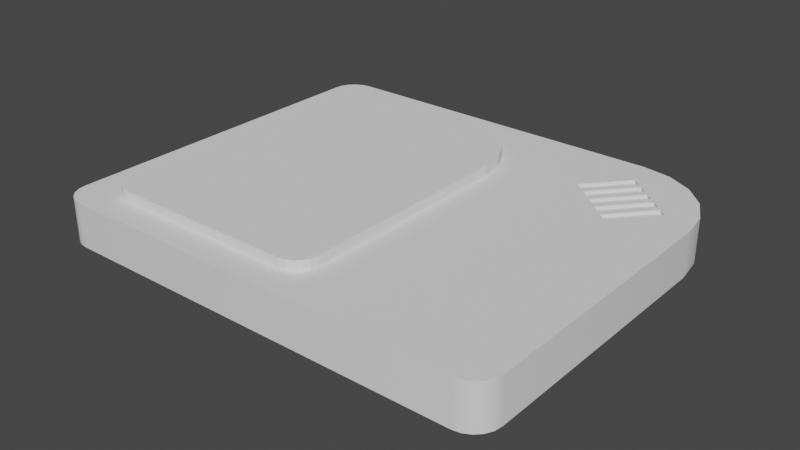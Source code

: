 # Source: tetris.blend  (saved by Blender 3.3.6; exported with 4.5.12 LTS)
import bpy
from mathutils import Matrix  # noqa: F401  (used for matrix-valued properties, if any)

bpy.ops.wm.read_factory_settings(use_empty=True)
scene = bpy.context.scene
scene.name = 'Scene'

# ---- collections
col_collection = bpy.data.collections.new('Collection'); scene.collection.children.link(col_collection)
col_collection_2 = bpy.data.collections.new('Collection 2'); scene.collection.children.link(col_collection_2)
col_cutters = bpy.data.collections.new('Cutters'); scene.collection.children.link(col_cutters)
col_cutters.hide_render = True

# ---- node groups
ng_auto_smooth = bpy.data.node_groups.new('Auto Smooth', 'GeometryNodeTree')
_s = ng_auto_smooth.interface.new_socket(name='Geometry', in_out='OUTPUT', socket_type='NodeSocketGeometry')
_s = ng_auto_smooth.interface.new_socket(name='Geometry', in_out='INPUT', socket_type='NodeSocketGeometry')
_s = ng_auto_smooth.interface.new_socket(name='Angle', in_out='INPUT', socket_type='NodeSocketFloat')
_s.subtype = 'ANGLE'
_s.min_value = 0.0
_s.max_value = 3.142
ng_auto_smooth.is_modifier = True
_N = ng_auto_smooth.nodes; _L = ng_auto_smooth.links
n0 = _N.new('NodeGroupOutput'); n0.name = 'Group Output'; n0.location = (480, -100)
n1 = _N.new('NodeGroupInput'); n1.name = 'Group Input'; n1.location = (-420, -300)
n2 = _N.new('NodeGroupInput'); n2.name = 'Group Input.001'; n2.location = (-60, -100)
n3 = _N.new('GeometryNodeSetShadeSmooth'); n3.name = 'Set Shade Smooth'; n3.location = (120, -100)
n3.domain = 'EDGE'
n4 = _N.new('GeometryNodeSetShadeSmooth'); n4.name = 'Set Shade Smooth.001'; n4.location = (300, -100)
n5 = _N.new('GeometryNodeInputMeshEdgeAngle'); n5.name = 'Edge Angle'; n5.location = (-420, -220)
n6 = _N.new('GeometryNodeInputEdgeSmooth'); n6.name = 'Is Edge Smooth'; n6.location = (-60, -160)
n7 = _N.new('GeometryNodeInputShadeSmooth'); n7.name = 'Is Face Smooth'; n7.location = (-240, -340)
n8 = _N.new('FunctionNodeBooleanMath'); n8.name = 'Boolean Math'; n8.location = (-60, -220)
n9 = _N.new('FunctionNodeCompare'); n9.name = 'Compare'; n9.location = (-240, -180)
n9.operation = 'LESS_EQUAL'
_L.new(n5.outputs[0], n9.inputs[0])
_L.new(n4.outputs[0], n0.inputs[0])
_L.new(n1.outputs[1], n9.inputs[1])
_L.new(n9.outputs[0], n8.inputs[0])
_L.new(n7.outputs[0], n8.inputs[1])
_L.new(n2.outputs[0], n3.inputs[0])
_L.new(n6.outputs[0], n3.inputs[1])
_L.new(n3.outputs[0], n4.inputs[0])
_L.new(n8.outputs[0], n3.inputs[2])
n0.is_active_output = True

# ---- world
world_world = bpy.data.worlds.new('World'); scene.world = world_world
world_world.use_nodes = True; world_world.node_tree.nodes.clear()
_N = world_world.node_tree.nodes; _L = world_world.node_tree.links
n0 = _N.new('ShaderNodeOutputWorld'); n0.name = 'World Output'; n0.location = (300, 300)
n1 = _N.new('ShaderNodeBackground'); n1.name = 'Background'; n1.location = (10, 300)
n1.inputs[0].default_value = (0.05088, 0.05088, 0.05088, 1.0)
_L.new(n1.outputs[0], n0.inputs[0])
n0.is_active_output = True
world_world.color = (0.05088, 0.05088, 0.05088)
world_world.use_sun_shadow = False
world_world.sun_shadow_jitter_overblur = 0.0

# ---- meshes
me_cube_005 = bpy.data.meshes.new('Cube.005')
me_cube_005.from_pydata([], [], [])
_uv = me_cube_005.uv_layers.new(name='UVMap')
_uv.uv.foreach_set('vector', [])
me_cube_005.update()
me_cube_006 = bpy.data.meshes.new('Cube.006')
me_cube_006.from_pydata([(1.414, 1.0, 1.414), (2.828, 1.0, 5.96e-08), (1.639e-07, 1.0, 1.49e-07), (1.414, 1.0, -1.414), (1.414, -1.0, 1.414), (2.828, -1.0, 2.98e-07), (4.321e-07, -1.0, 4.47e-07), (1.414, -1.0, -1.414), (1.788e-07, 1.0, -2.828), (-1.414, 1.0, -1.414), (-1.414, -1.0, -1.414), (4.172e-07, -1.0, -2.828), (-1.414, -1.0, 1.414), (-1.414, 1.0, 1.414), (-2.828, -1.0, 2.98e-07), (-2.828, 1.0, 5.96e-08), (-2.828, -1.0, 2.828), (-2.828, 1.0, 2.828), (-4.243, -1.0, 1.414), (-4.243, 1.0, 1.414), (-4.243, -1.0, 4.243), (-4.243, 1.0, 4.243), (-5.657, -1.0, 2.828), (-5.657, 1.0, 2.828)], [], [(0, 1, 3, 2), (3, 7, 11, 8), (6, 7, 5, 4), (4, 5, 1, 0), (2, 6, 4, 0), (7, 3, 1, 5), (9, 8, 11, 10), (2, 3, 8, 9), (7, 6, 10, 11), (2, 9, 15, 13), (14, 12, 16, 18), (10, 6, 12, 14), (6, 2, 13, 12), (9, 10, 14, 15), (17, 19, 23, 21), (15, 14, 18, 19), (13, 15, 19, 17), (12, 13, 17, 16), (20, 21, 23, 22), (16, 17, 21, 20), (18, 16, 20, 22), (19, 18, 22, 23)])
me_cube_006.polygons.foreach_set('use_smooth', [True] * 22)
_uv = me_cube_006.uv_layers.new(name='UVMap')
_uv.uv.foreach_set('vector', [0.375, 0.0, 0.625, 0.0, 0.625, 0.25, 0.375, 0.25, 0.875, 0.5, 0.625, 0.5, 0.625, 0.5, 0.875, 0.5, 0.375, 0.5, 0.625, 0.5, 0.625, 0.75, 0.375, 0.75, 0.375, 0.75, 0.625, 0.75, 0.625, 1.0, 0.375, 1.0, 0.125, 0.5, 0.375, 0.5, 0.375, 0.75, 0.125, 0.75, 0.625, 0.5, 0.875, 0.5, 0.875, 0.75, 0.625, 0.75, 0.375, 0.25, 0.625, 0.25, 0.625, 0.5, 0.375, 0.5, 0.375, 0.25, 0.625, 0.25, 0.625, 0.25, 0.375, 0.25, 0.625, 0.5, 0.375, 0.5, 0.375, 0.5, 0.625, 0.5, 0.375, 0.25, 0.375, 0.25, 0.375, 0.25, 0.375, 0.25, 0.375, 0.5, 0.375, 0.5, 0.375, 0.5, 0.375, 0.5, 0.375, 0.5, 0.375, 0.5, 0.375, 0.5, 0.375, 0.5, 0.375, 0.5, 0.125, 0.5, 0.125, 0.5, 0.375, 0.5, 0.375, 0.25, 0.375, 0.5, 0.375, 0.5, 0.375, 0.25, 0.375, 0.25, 0.375, 0.25, 0.375, 0.25, 0.375, 0.25, 0.375, 0.25, 0.375, 0.5, 0.375, 0.5, 0.375, 0.25, 0.375, 0.25, 0.375, 0.25, 0.375, 0.25, 0.375, 0.25, 0.375, 0.5, 0.125, 0.5, 0.125, 0.5, 0.375, 0.5, 0.375, 0.5, 0.125, 0.5, 0.125, 0.5, 0.375, 0.5, 0.375, 0.5, 0.125, 0.5, 0.125, 0.5, 0.375, 0.5, 0.375, 0.5, 0.375, 0.5, 0.375, 0.5, 0.375, 0.5, 0.375, 0.25, 0.375, 0.5, 0.375, 0.5, 0.375, 0.25])
me_cube_006.update()
me_cube_007 = bpy.data.meshes.new('Cube.007')
me_cube_007.from_pydata([(-1.0, -3.0, -1.6), (-1.0, -3.0, 0.4), (-1.0, -1.0, -1.6), (-1.0, -1.0, 0.4), (1.0, -3.0, -1.6), (1.0, -3.0, 0.4), (1.0, -1.0, -1.6), (1.0, -1.0, 0.4), (-1.0, 1.0, 0.4), (-1.0, 1.0, -1.6), (1.0, 1.0, -1.6), (1.0, 1.0, 0.4), (-1.0, 3.0, 0.4), (-1.0, 3.0, -1.6), (1.0, 3.0, -1.6), (1.0, 3.0, 0.4), (-1.0, -1.0, 2.4), (1.0, -1.0, 2.4), (-1.0, 1.0, 2.4), (1.0, 1.0, 2.4)], [], [(0, 1, 3, 2), (7, 6, 10, 11), (6, 7, 5, 4), (4, 5, 1, 0), (2, 6, 4, 0), (7, 3, 1, 5), (11, 10, 14, 15), (6, 2, 9, 10), (8, 3, 16, 18), (2, 3, 8, 9), (13, 12, 15, 14), (10, 9, 13, 14), (8, 11, 15, 12), (9, 8, 12, 13), (16, 17, 19, 18), (7, 11, 19, 17), (3, 7, 17, 16), (11, 8, 18, 19)])
me_cube_007.polygons.foreach_set('use_smooth', [True] * 18)
_uv = me_cube_007.uv_layers.new(name='UVMap')
_uv.uv.foreach_set('vector', [0.375, 0.0, 0.625, 0.0, 0.625, 0.25, 0.375, 0.25, 0.625, 0.5, 0.375, 0.5, 0.375, 0.5, 0.625, 0.5, 0.375, 0.5, 0.625, 0.5, 0.625, 0.75, 0.375, 0.75, 0.375, 0.75, 0.625, 0.75, 0.625, 1.0, 0.375, 1.0, 0.125, 0.5, 0.375, 0.5, 0.375, 0.75, 0.125, 0.75, 0.625, 0.5, 0.875, 0.5, 0.875, 0.75, 0.625, 0.75, 0.625, 0.5, 0.375, 0.5, 0.375, 0.5, 0.625, 0.5, 0.375, 0.5, 0.125, 0.5, 0.125, 0.5, 0.375, 0.5, 0.625, 0.25, 0.625, 0.25, 0.625, 0.25, 0.625, 0.25, 0.375, 0.25, 0.625, 0.25, 0.625, 0.25, 0.375, 0.25, 0.375, 0.25, 0.625, 0.25, 0.625, 0.5, 0.375, 0.5, 0.375, 0.5, 0.125, 0.5, 0.125, 0.5, 0.375, 0.5, 0.875, 0.5, 0.625, 0.5, 0.625, 0.5, 0.875, 0.5, 0.375, 0.25, 0.625, 0.25, 0.625, 0.25, 0.375, 0.25, 0.875, 0.5, 0.625, 0.5, 0.625, 0.5, 0.875, 0.5, 0.625, 0.5, 0.625, 0.5, 0.625, 0.5, 0.625, 0.5, 0.875, 0.5, 0.625, 0.5, 0.625, 0.5, 0.875, 0.5, 0.625, 0.5, 0.875, 0.5, 0.875, 0.5, 0.625, 0.5])
me_cube_007.update()
me_cube_008 = bpy.data.meshes.new('Cube.008')
me_cube_008.from_pydata([(-1.0, -3.4, -1.6), (-1.0, -3.4, 0.4), (-1.0, -1.4, -1.6), (-1.0, -1.4, 0.4), (1.0, -3.4, -1.6), (1.0, -3.4, 0.4), (1.0, -1.4, -1.6), (1.0, -1.4, 0.4), (-1.0, 0.6, 0.4), (-1.0, 0.6, -1.6), (1.0, 0.6, -1.6), (1.0, 0.6, 0.4), (-1.0, 2.6, 0.4), (-1.0, 2.6, -1.6), (1.0, 2.6, -1.6), (1.0, 2.6, 0.4), (-1.0, 0.6, 2.4), (1.0, 0.6, 2.4), (-1.0, 2.6, 2.4), (1.0, 2.6, 2.4)], [], [(0, 1, 3, 2), (7, 6, 10, 11), (6, 7, 5, 4), (4, 5, 1, 0), (2, 6, 4, 0), (7, 3, 1, 5), (11, 10, 14, 15), (6, 2, 9, 10), (3, 7, 11, 8), (2, 3, 8, 9), (13, 12, 15, 14), (10, 9, 13, 14), (15, 12, 18, 19), (9, 8, 12, 13), (16, 17, 19, 18), (12, 8, 16, 18), (8, 11, 17, 16), (11, 15, 19, 17)])
me_cube_008.polygons.foreach_set('use_smooth', [True] * 18)
_uv = me_cube_008.uv_layers.new(name='UVMap')
_uv.uv.foreach_set('vector', [0.375, 0.0, 0.625, 0.0, 0.625, 0.25, 0.375, 0.25, 0.625, 0.5, 0.375, 0.5, 0.375, 0.5, 0.625, 0.5, 0.375, 0.5, 0.625, 0.5, 0.625, 0.75, 0.375, 0.75, 0.375, 0.75, 0.625, 0.75, 0.625, 1.0, 0.375, 1.0, 0.125, 0.5, 0.375, 0.5, 0.375, 0.75, 0.125, 0.75, 0.625, 0.5, 0.875, 0.5, 0.875, 0.75, 0.625, 0.75, 0.625, 0.5, 0.375, 0.5, 0.375, 0.5, 0.625, 0.5, 0.375, 0.5, 0.125, 0.5, 0.125, 0.5, 0.375, 0.5, 0.875, 0.5, 0.625, 0.5, 0.625, 0.5, 0.875, 0.5, 0.375, 0.25, 0.625, 0.25, 0.625, 0.25, 0.375, 0.25, 0.375, 0.25, 0.625, 0.25, 0.625, 0.5, 0.375, 0.5, 0.375, 0.5, 0.125, 0.5, 0.125, 0.5, 0.375, 0.5, 0.625, 0.5, 0.625, 0.25, 0.625, 0.25, 0.625, 0.5, 0.375, 0.25, 0.625, 0.25, 0.625, 0.25, 0.375, 0.25, 0.875, 0.5, 0.625, 0.5, 0.625, 0.5, 0.875, 0.5, 0.625, 0.25, 0.625, 0.25, 0.625, 0.25, 0.625, 0.25, 0.875, 0.5, 0.625, 0.5, 0.625, 0.5, 0.875, 0.5, 0.625, 0.5, 0.625, 0.5, 0.625, 0.5, 0.625, 0.5])
me_cube_008.update()
me_cube_009 = bpy.data.meshes.new('Cube.009')
me_cube_009.from_pydata([(-1.0, 1.0, 0.0), (-1.0, 1.0, 2.0), (-1.0, 3.0, 0.0), (-1.0, 3.0, 2.0), (1.0, 1.0, 0.0), (1.0, 1.0, 2.0), (1.0, 3.0, 0.0), (1.0, 3.0, 2.0), (-1.0, -1.0, 0.0), (-1.0, -1.0, 2.0), (1.0, -1.0, 2.0), (1.0, -1.0, 0.0), (-1.0, 1.0, -2.0), (1.0, 1.0, -2.0), (-1.0, -1.0, -2.0), (1.0, -1.0, -2.0), (-1.0, -3.0, 0.0), (1.0, -3.0, 0.0), (-1.0, -3.0, -2.0), (1.0, -3.0, -2.0)], [], [(0, 1, 3, 2), (2, 3, 7, 6), (6, 7, 5, 4), (5, 1, 9, 10), (2, 6, 4, 0), (7, 3, 1, 5), (11, 10, 9, 8), (4, 5, 10, 11), (1, 0, 8, 9), (4, 11, 15, 13), (12, 13, 15, 14), (15, 11, 17, 19), (0, 4, 13, 12), (8, 0, 12, 14), (17, 16, 18, 19), (11, 8, 16, 17), (14, 15, 19, 18), (8, 14, 18, 16)])
me_cube_009.polygons.foreach_set('use_smooth', [True] * 18)
_uv = me_cube_009.uv_layers.new(name='UVMap')
_uv.uv.foreach_set('vector', [0.375, 0.0, 0.625, 0.0, 0.625, 0.25, 0.375, 0.25, 0.375, 0.25, 0.625, 0.25, 0.625, 0.5, 0.375, 0.5, 0.375, 0.5, 0.625, 0.5, 0.625, 0.75, 0.375, 0.75, 0.625, 0.75, 0.875, 0.75, 0.875, 0.75, 0.625, 0.75, 0.125, 0.5, 0.375, 0.5, 0.375, 0.75, 0.125, 0.75, 0.625, 0.5, 0.875, 0.5, 0.875, 0.75, 0.625, 0.75, 0.375, 0.75, 0.625, 0.75, 0.625, 1.0, 0.375, 1.0, 0.375, 0.75, 0.625, 0.75, 0.625, 0.75, 0.375, 0.75, 0.625, 0.0, 0.375, 0.0, 0.375, 0.0, 0.625, 0.0, 0.375, 0.75, 0.375, 0.75, 0.375, 0.75, 0.375, 0.75, 0.125, 0.75, 0.375, 0.75, 0.375, 0.75, 0.125, 0.75, 0.375, 0.75, 0.375, 0.75, 0.375, 0.75, 0.375, 0.75, 0.125, 0.75, 0.375, 0.75, 0.375, 0.75, 0.125, 0.75, 0.375, 0.0, 0.375, 0.0, 0.375, 0.0, 0.375, 0.0, 0.375, 0.75, 0.375, 1.0, 0.375, 1.0, 0.375, 0.75, 0.375, 0.75, 0.375, 1.0, 0.375, 1.0, 0.375, 0.75, 0.125, 0.75, 0.375, 0.75, 0.375, 0.75, 0.125, 0.75, 0.375, 0.0, 0.375, 0.0, 0.375, 0.0, 0.375, 0.0])
me_cube_009.update()
me_cube_011 = bpy.data.meshes.new('Cube.011')
me_cube_011.from_pydata([(-1.0, 1.0, 0.0), (-1.0, 1.0, 2.0), (-1.0, 3.0, 0.0), (-1.0, 3.0, 2.0), (1.0, 1.0, 0.0), (1.0, 1.0, 2.0), (1.0, 3.0, 0.0), (1.0, 3.0, 2.0), (-1.0, -1.0, 0.0), (-1.0, -1.0, 2.0), (1.0, -1.0, 2.0), (1.0, -1.0, 0.0), (-1.0, 1.0, -2.0), (1.0, 1.0, -2.0), (-1.0, -1.0, -2.0), (1.0, -1.0, -2.0), (-1.0, -3.0, 0.0), (1.0, -3.0, 0.0), (-1.0, -3.0, -2.0), (1.0, -3.0, -2.0)], [], [(0, 1, 3, 2), (2, 3, 7, 6), (6, 7, 5, 4), (5, 1, 9, 10), (2, 6, 4, 0), (7, 3, 1, 5), (11, 10, 9, 8), (4, 5, 10, 11), (1, 0, 8, 9), (4, 11, 15, 13), (12, 13, 15, 14), (15, 11, 17, 19), (0, 4, 13, 12), (8, 0, 12, 14), (17, 16, 18, 19), (11, 8, 16, 17), (14, 15, 19, 18), (8, 14, 18, 16)])
me_cube_011.polygons.foreach_set('use_smooth', [True] * 18)
_uv = me_cube_011.uv_layers.new(name='UVMap')
_uv.uv.foreach_set('vector', [0.375, 0.0, 0.625, 0.0, 0.625, 0.25, 0.375, 0.25, 0.375, 0.25, 0.625, 0.25, 0.625, 0.5, 0.375, 0.5, 0.375, 0.5, 0.625, 0.5, 0.625, 0.75, 0.375, 0.75, 0.625, 0.75, 0.875, 0.75, 0.875, 0.75, 0.625, 0.75, 0.125, 0.5, 0.375, 0.5, 0.375, 0.75, 0.125, 0.75, 0.625, 0.5, 0.875, 0.5, 0.875, 0.75, 0.625, 0.75, 0.375, 0.75, 0.625, 0.75, 0.625, 1.0, 0.375, 1.0, 0.375, 0.75, 0.625, 0.75, 0.625, 0.75, 0.375, 0.75, 0.625, 0.0, 0.375, 0.0, 0.375, 0.0, 0.625, 0.0, 0.375, 0.75, 0.375, 0.75, 0.375, 0.75, 0.375, 0.75, 0.125, 0.75, 0.375, 0.75, 0.375, 0.75, 0.125, 0.75, 0.375, 0.75, 0.375, 0.75, 0.375, 0.75, 0.375, 0.75, 0.125, 0.75, 0.375, 0.75, 0.375, 0.75, 0.125, 0.75, 0.375, 0.0, 0.375, 0.0, 0.375, 0.0, 0.375, 0.0, 0.375, 0.75, 0.375, 1.0, 0.375, 1.0, 0.375, 0.75, 0.375, 0.75, 0.375, 1.0, 0.375, 1.0, 0.375, 0.75, 0.125, 0.75, 0.375, 0.75, 0.375, 0.75, 0.125, 0.75, 0.375, 0.0, 0.375, 0.0, 0.375, 0.0, 0.375, 0.0])
me_cube_011.update()
me_plane_001 = bpy.data.meshes.new('Plane.001')
me_plane_001.from_pydata([(-13.96, 8.667, 2.275), (-12.63, -10.0, 0.0), (-13.96, -8.667, 0.0), (-13.04, -9.935, 0.0), (-13.41, -9.745, 0.0), (-13.71, -9.451, 0.0), (-13.9, -9.079, 0.0), (10.0, -8.667, 0.0), (8.667, -10.0, 0.0), (9.935, -9.079, 0.0), (9.745, -9.451, 0.0), (9.451, -9.745, 0.0), (9.079, -9.935, 0.0), (-12.63, 10.0, 0.0), (-13.96, 8.667, 0.0), (-13.04, 9.935, 0.0), (-13.41, 9.745, 0.0), (-13.71, 9.451, 0.0), (-13.9, 9.079, 0.0), (5.116, 10.0, 0.0), (10.0, 5.116, 0.0), (6.625, 9.761, 0.0), (7.987, 9.067, 0.0), (9.067, 7.987, 0.0), (9.761, 6.625, 0.0), (-13.96, -8.667, 2.275), (-13.9, -9.079, 2.275), (-13.71, -9.451, 2.275), (-13.41, -9.745, 2.275), (-13.04, -9.935, 2.275), (-12.63, -10.0, 2.275), (8.667, -10.0, 2.275), (9.079, -9.935, 2.275), (9.451, -9.745, 2.275), (9.745, -9.451, 2.275), (9.935, -9.079, 2.275), (10.0, -8.667, 2.275), (-12.63, 10.0, 2.275), (-13.04, 9.935, 2.275), (-13.41, 9.745, 2.275), (-13.71, 9.451, 2.275), (-13.9, 9.079, 2.275), (10.0, 5.116, 2.275), (9.761, 6.625, 2.275), (9.067, 7.987, 2.275), (7.987, 9.067, 2.275), (6.625, 9.761, 2.275), (5.116, 10.0, 2.275)], [], [(25, 26, 27, 28, 29, 30, 31, 32, 33, 34, 35, 36, 42, 43, 44, 45, 46, 47, 37, 38, 39, 40, 41, 0), (2, 14, 18, 17, 16, 15, 13, 19, 21, 22, 23, 24, 20, 7, 9, 10, 11, 12, 8, 1, 3, 4, 5, 6), (11, 10, 34, 33), (21, 19, 47, 46), (6, 5, 27, 26), (17, 18, 41, 40), (10, 9, 35, 34), (19, 13, 37, 47), (5, 4, 28, 27), (18, 14, 0, 41), (9, 7, 36, 35), (4, 3, 29, 28), (7, 20, 42, 36), (3, 1, 30, 29), (20, 24, 43, 42), (1, 8, 31, 30), (24, 23, 44, 43), (13, 15, 38, 37), (8, 12, 32, 31), (23, 22, 45, 44), (14, 2, 25, 0), (15, 16, 39, 38), (12, 11, 33, 32), (22, 21, 46, 45), (2, 6, 26, 25), (16, 17, 40, 39)])
me_plane_001.polygons.foreach_set('use_smooth', [True] * 26)
_uv = me_plane_001.uv_layers.new(name='UVMap')
_uv.uv.foreach_set('vector', [0.0, 0.06664, 0.002722, 0.04605, 0.01062, 0.02747, 0.02293, 0.01273, 0.03844, 0.003262, 0.05563, 0.0, 0.9444, 0.0, 0.9616, 0.003262, 0.9771, 0.01273, 0.9894, 0.02747, 0.9973, 0.04605, 1.0, 0.06664, 1.0, 0.7558, 0.99, 0.8313, 0.9611, 0.8993, 0.916, 0.9534, 0.8591, 0.988, 0.7962, 1.0, 0.05563, 1.0, 0.03844, 0.9967, 0.02293, 0.9873, 0.01062, 0.9725, 0.002722, 0.954, 0.0, 0.9334, 0.0, 0.06664, 0.0, 0.9334, 0.002722, 0.954, 0.01062, 0.9725, 0.02293, 0.9873, 0.03844, 0.9967, 0.05563, 1.0, 0.7962, 1.0, 0.8591, 0.988, 0.916, 0.9534, 0.9611, 0.8993, 0.99, 0.8313, 1.0, 0.7558, 1.0, 0.06664, 0.9973, 0.04605, 0.9894, 0.02747, 0.9771, 0.01273, 0.9616, 0.003262, 0.9444, 0.0, 0.05563, 0.0, 0.03844, 0.003262, 0.02293, 0.01273, 0.01062, 0.02747, 0.002722, 0.04605, 0.9771, 0.01273, 0.9894, 0.02747, 0.9894, 0.02747, 0.9771, 0.01273, 0.8591, 0.988, 0.7962, 1.0, 0.7962, 1.0, 0.8591, 0.988, 0.002722, 0.04605, 0.01062, 0.02747, 0.01062, 0.02747, 0.002722, 0.04605, 0.01062, 0.9725, 0.002722, 0.954, 0.002722, 0.954, 0.01062, 0.9725, 0.9894, 0.02747, 0.9973, 0.04605, 0.9973, 0.04605, 0.9894, 0.02747, 0.7962, 1.0, 0.05563, 1.0, 0.05563, 1.0, 0.7962, 1.0, 0.01062, 0.02747, 0.02293, 0.01273, 0.02293, 0.01273, 0.01062, 0.02747, 0.002722, 0.954, 0.0, 0.9334, 0.0, 0.9334, 0.002722, 0.954, 0.9973, 0.04605, 1.0, 0.06664, 1.0, 0.06664, 0.9973, 0.04605, 0.02293, 0.01273, 0.03844, 0.003262, 0.03844, 0.003262, 0.02293, 0.01273, 1.0, 0.06664, 1.0, 0.7558, 1.0, 0.7558, 1.0, 0.06664, 0.03844, 0.003262, 0.05563, 0.0, 0.05563, 0.0, 0.03844, 0.003262, 1.0, 0.7558, 0.99, 0.8313, 0.99, 0.8313, 1.0, 0.7558, 0.05563, 0.0, 0.9444, 0.0, 0.9444, 0.0, 0.05563, 0.0, 0.99, 0.8313, 0.9611, 0.8993, 0.9611, 0.8993, 0.99, 0.8313, 0.05563, 1.0, 0.03844, 0.9967, 0.03844, 0.9967, 0.05563, 1.0, 0.9444, 0.0, 0.9616, 0.003262, 0.9616, 0.003262, 0.9444, 0.0, 0.9611, 0.8993, 0.916, 0.9534, 0.916, 0.9534, 0.9611, 0.8993, 0.0, 0.9334, 0.0, 0.06664, 0.0, 0.06664, 0.0, 0.9334, 0.03844, 0.9967, 0.02293, 0.9873, 0.02293, 0.9873, 0.03844, 0.9967, 0.9616, 0.003262, 0.9771, 0.01273, 0.9771, 0.01273, 0.9616, 0.003262, 0.916, 0.9534, 0.8591, 0.988, 0.8591, 0.988, 0.916, 0.9534, 0.0, 0.06664, 0.002722, 0.04605, 0.002722, 0.04605, 0.0, 0.06664, 0.02293, 0.9873, 0.01062, 0.9725, 0.01062, 0.9725, 0.02293, 0.9873])
me_plane_001.update()
me_plane_002 = bpy.data.meshes.new('Plane.002')
me_plane_002.from_pydata([(-1.215, 0.7264, 0.2275), (-1.215, -0.7372, 0.2275), (-1.209, -0.772, 0.2275), (-1.193, -0.8034, 0.2275), (-1.169, -0.8283, 0.2275), (-1.137, -0.8442, 0.2275), (-1.102, -0.8498, 0.2275), (-0.1295, -0.8498, 0.2275), (-0.09475, -0.8442, 0.2275), (-0.06338, -0.8283, 0.2275), (-0.03848, -0.8034, 0.2275), (-0.0225, -0.772, 0.2275), (-0.01699, -0.7372, 0.2275), (-1.102, 0.839, 0.2275), (-1.137, 0.8335, 0.2275), (-1.169, 0.8175, 0.2275), (-1.193, 0.7926, 0.2275), (-1.209, 0.7612, 0.2275), (-0.01699, 0.4266, 0.2275), (-0.03717, 0.554, 0.2275), (-0.09575, 0.669, 0.2275), (-0.187, 0.7602, 0.2275), (-0.3019, 0.8188, 0.2275), (-0.4294, 0.839, 0.2275), (-1.215, 0.7264, 0.3359), (-1.215, -0.7372, 0.3359), (-1.209, -0.772, 0.3359), (-1.193, -0.8034, 0.3359), (-1.169, -0.8283, 0.3359), (-1.137, -0.8442, 0.3359), (-1.102, -0.8498, 0.3359), (-0.1295, -0.8498, 0.3359), (-0.09475, -0.8442, 0.3359), (-0.06338, -0.8283, 0.3359), (-0.03848, -0.8034, 0.3359), (-0.0225, -0.772, 0.3359), (-0.01699, -0.7372, 0.3359), (-1.102, 0.839, 0.3359), (-1.137, 0.8335, 0.3359), (-1.169, 0.8175, 0.3359), (-1.193, 0.7926, 0.3359), (-1.209, 0.7612, 0.3359), (-0.01699, 0.4266, 0.3359), (-0.03717, 0.554, 0.3359), (-0.09575, 0.669, 0.3359), (-0.187, 0.7602, 0.3359), (-0.3019, 0.8188, 0.3359), (-0.4294, 0.839, 0.3359)], [], [(1, 0, 17, 16, 15, 14, 13, 23, 22, 21, 20, 19, 18, 12, 11, 10, 9, 8, 7, 6, 5, 4, 3, 2), (25, 26, 27, 28, 29, 30, 31, 32, 33, 34, 35, 36, 42, 43, 44, 45, 46, 47, 37, 38, 39, 40, 41, 24), (5, 6, 30, 29), (20, 21, 45, 44), (14, 15, 39, 38), (6, 7, 31, 30), (21, 22, 46, 45), (15, 16, 40, 39), (7, 8, 32, 31), (22, 23, 47, 46), (1, 2, 26, 25), (16, 17, 41, 40), (8, 9, 33, 32), (23, 13, 37, 47), (0, 1, 25, 24), (17, 0, 24, 41), (9, 10, 34, 33), (2, 3, 27, 26), (12, 18, 42, 36), (10, 11, 35, 34), (3, 4, 28, 27), (18, 19, 43, 42), (11, 12, 36, 35), (4, 5, 29, 28), (19, 20, 44, 43), (13, 14, 38, 37)])
_uv = me_plane_002.uv_layers.new(name='UVMap')
_uv.uv.foreach_set('vector', [0.0, 0.06664, 0.0, 0.9334, 0.002722, 0.954, 0.01062, 0.9725, 0.02293, 0.9873, 0.03844, 0.9967, 0.05563, 1.0, 0.7962, 1.0, 0.8591, 0.988, 0.916, 0.9534, 0.9611, 0.8993, 0.99, 0.8313, 1.0, 0.7558, 1.0, 0.06664, 0.9973, 0.04605, 0.9894, 0.02747, 0.9771, 0.01273, 0.9616, 0.003262, 0.9444, 0.0, 0.05563, 0.0, 0.03844, 0.003262, 0.02293, 0.01273, 0.01062, 0.02747, 0.002722, 0.04605, 0.0, 0.06664, 0.002722, 0.04605, 0.01062, 0.02747, 0.02293, 0.01273, 0.03844, 0.003262, 0.05563, 0.0, 0.9444, 0.0, 0.9616, 0.003262, 0.9771, 0.01273, 0.9894, 0.02747, 0.9973, 0.04605, 1.0, 0.06664, 1.0, 0.7558, 0.99, 0.8313, 0.9611, 0.8993, 0.916, 0.9534, 0.8591, 0.988, 0.7962, 1.0, 0.05563, 1.0, 0.03844, 0.9967, 0.02293, 0.9873, 0.01062, 0.9725, 0.002722, 0.954, 0.0, 0.9334, 0.03844, 0.003262, 0.05563, 0.0, 0.05563, 0.0, 0.03844, 0.003262, 0.9611, 0.8993, 0.916, 0.9534, 0.916, 0.9534, 0.9611, 0.8993, 0.03844, 0.9967, 0.02293, 0.9873, 0.02293, 0.9873, 0.03844, 0.9967, 0.05563, 0.0, 0.9444, 0.0, 0.9444, 0.0, 0.05563, 0.0, 0.916, 0.9534, 0.8591, 0.988, 0.8591, 0.988, 0.916, 0.9534, 0.02293, 0.9873, 0.01062, 0.9725, 0.01062, 0.9725, 0.02293, 0.9873, 0.9444, 0.0, 0.9616, 0.003262, 0.9616, 0.003262, 0.9444, 0.0, 0.8591, 0.988, 0.7962, 1.0, 0.7962, 1.0, 0.8591, 0.988, 0.0, 0.06664, 0.002722, 0.04605, 0.002722, 0.04605, 0.0, 0.06664, 0.01062, 0.9725, 0.002722, 0.954, 0.002722, 0.954, 0.01062, 0.9725, 0.9616, 0.003262, 0.9771, 0.01273, 0.9771, 0.01273, 0.9616, 0.003262, 0.7962, 1.0, 0.05563, 1.0, 0.05563, 1.0, 0.7962, 1.0, 0.0, 0.9334, 0.0, 0.06664, 0.0, 0.06664, 0.0, 0.9334, 0.002722, 0.954, 0.0, 0.9334, 0.0, 0.9334, 0.002722, 0.954, 0.9771, 0.01273, 0.9894, 0.02747, 0.9894, 0.02747, 0.9771, 0.01273, 0.002722, 0.04605, 0.01062, 0.02747, 0.01062, 0.02747, 0.002722, 0.04605, 1.0, 0.06664, 1.0, 0.7558, 1.0, 0.7558, 1.0, 0.06664, 0.9894, 0.02747, 0.9973, 0.04605, 0.9973, 0.04605, 0.9894, 0.02747, 0.01062, 0.02747, 0.02293, 0.01273, 0.02293, 0.01273, 0.01062, 0.02747, 1.0, 0.7558, 0.99, 0.8313, 0.99, 0.8313, 1.0, 0.7558, 0.9973, 0.04605, 1.0, 0.06664, 1.0, 0.06664, 0.9973, 0.04605, 0.02293, 0.01273, 0.03844, 0.003262, 0.03844, 0.003262, 0.02293, 0.01273, 0.99, 0.8313, 0.9611, 0.8993, 0.9611, 0.8993, 0.99, 0.8313, 0.05563, 1.0, 0.03844, 0.9967, 0.03844, 0.9967, 0.05563, 1.0])
me_plane_002.update()
me_plane_003 = bpy.data.meshes.new('Plane.003')
me_plane_003.from_pydata([(-0.5697, 0.7611, -0.05422), (-0.5697, -0.7025, -0.05422), (-0.5642, -0.7373, -0.05422), (-0.5482, -0.7687, -0.05422), (-0.5233, -0.7936, -0.05422), (-0.492, -0.8096, -0.05422), (-0.4572, -0.8151, -0.05422), (0.5157, -0.8151, -0.05422), (0.5505, -0.8096, -0.05422), (0.5819, -0.7936, -0.05422), (0.6068, -0.7687, -0.05422), (0.6228, -0.7373, -0.05422), (0.6283, -0.7025, -0.05422), (-0.4572, 0.8736, -0.05422), (-0.492, 0.8681, -0.05422), (-0.5233, 0.8521, -0.05422), (-0.5482, 0.8272, -0.05422), (-0.5642, 0.7959, -0.05422), (0.6283, 0.4612, -0.05422), (0.6081, 0.5887, -0.05422), (0.5495, 0.7036, -0.05422), (0.4583, 0.7949, -0.05422), (0.3433, 0.8534, -0.05422), (0.2159, 0.8736, -0.05422), (-0.5697, 0.7611, 0.00791), (-0.5697, -0.7025, 0.00791), (-0.5642, -0.7373, 0.00791), (-0.5482, -0.7687, 0.00791), (-0.5233, -0.7936, 0.00791), (-0.492, -0.8096, 0.00791), (-0.4572, -0.8151, 0.00791), (0.5157, -0.8151, 0.00791), (0.5505, -0.8096, 0.00791), (0.5819, -0.7936, 0.00791), (0.6068, -0.7687, 0.00791), (0.6228, -0.7373, 0.00791), (0.6283, -0.7025, 0.00791), (-0.4572, 0.8736, 0.00791), (-0.492, 0.8681, 0.00791), (-0.5233, 0.8521, 0.00791), (-0.5482, 0.8272, 0.00791), (-0.5642, 0.7959, 0.00791), (0.6283, 0.4612, 0.00791), (0.6081, 0.5887, 0.00791), (0.5495, 0.7036, 0.00791), (0.4583, 0.7949, 0.00791), (0.3433, 0.8534, 0.00791), (0.2159, 0.8736, 0.00791)], [], [(1, 0, 17, 16, 15, 14, 13, 23, 22, 21, 20, 19, 18, 12, 11, 10, 9, 8, 7, 6, 5, 4, 3, 2), (25, 26, 27, 28, 29, 30, 31, 32, 33, 34, 35, 36, 42, 43, 44, 45, 46, 47, 37, 38, 39, 40, 41, 24), (5, 6, 30, 29), (20, 21, 45, 44), (14, 15, 39, 38), (6, 7, 31, 30), (21, 22, 46, 45), (15, 16, 40, 39), (7, 8, 32, 31), (22, 23, 47, 46), (1, 2, 26, 25), (16, 17, 41, 40), (8, 9, 33, 32), (23, 13, 37, 47), (0, 1, 25, 24), (17, 0, 24, 41), (9, 10, 34, 33), (2, 3, 27, 26), (12, 18, 42, 36), (10, 11, 35, 34), (3, 4, 28, 27), (18, 19, 43, 42), (11, 12, 36, 35), (4, 5, 29, 28), (19, 20, 44, 43), (13, 14, 38, 37)])
me_plane_003.polygons.foreach_set('use_smooth', [True] * 26)
_uv = me_plane_003.uv_layers.new(name='UVMap')
_uv.uv.foreach_set('vector', [0.0, 0.06664, 0.0, 0.9334, 0.002722, 0.954, 0.01062, 0.9725, 0.02293, 0.9873, 0.03844, 0.9967, 0.05563, 1.0, 0.7962, 1.0, 0.8591, 0.988, 0.916, 0.9534, 0.9611, 0.8993, 0.99, 0.8313, 1.0, 0.7558, 1.0, 0.06664, 0.9973, 0.04605, 0.9894, 0.02747, 0.9771, 0.01273, 0.9616, 0.003262, 0.9444, 0.0, 0.05563, 0.0, 0.03844, 0.003262, 0.02293, 0.01273, 0.01062, 0.02747, 0.002722, 0.04605, 0.0, 0.06664, 0.002722, 0.04605, 0.01062, 0.02747, 0.02293, 0.01273, 0.03844, 0.003262, 0.05563, 0.0, 0.9444, 0.0, 0.9616, 0.003262, 0.9771, 0.01273, 0.9894, 0.02747, 0.9973, 0.04605, 1.0, 0.06664, 1.0, 0.7558, 0.99, 0.8313, 0.9611, 0.8993, 0.916, 0.9534, 0.8591, 0.988, 0.7962, 1.0, 0.05563, 1.0, 0.03844, 0.9967, 0.02293, 0.9873, 0.01062, 0.9725, 0.002722, 0.954, 0.0, 0.9334, 0.03844, 0.003262, 0.05563, 0.0, 0.05563, 0.0, 0.03844, 0.003262, 0.9611, 0.8993, 0.916, 0.9534, 0.916, 0.9534, 0.9611, 0.8993, 0.03844, 0.9967, 0.02293, 0.9873, 0.02293, 0.9873, 0.03844, 0.9967, 0.05563, 0.0, 0.9444, 0.0, 0.9444, 0.0, 0.05563, 0.0, 0.916, 0.9534, 0.8591, 0.988, 0.8591, 0.988, 0.916, 0.9534, 0.02293, 0.9873, 0.01062, 0.9725, 0.01062, 0.9725, 0.02293, 0.9873, 0.9444, 0.0, 0.9616, 0.003262, 0.9616, 0.003262, 0.9444, 0.0, 0.8591, 0.988, 0.7962, 1.0, 0.7962, 1.0, 0.8591, 0.988, 0.0, 0.06664, 0.002722, 0.04605, 0.002722, 0.04605, 0.0, 0.06664, 0.01062, 0.9725, 0.002722, 0.954, 0.002722, 0.954, 0.01062, 0.9725, 0.9616, 0.003262, 0.9771, 0.01273, 0.9771, 0.01273, 0.9616, 0.003262, 0.7962, 1.0, 0.05563, 1.0, 0.05563, 1.0, 0.7962, 1.0, 0.0, 0.9334, 0.0, 0.06664, 0.0, 0.06664, 0.0, 0.9334, 0.002722, 0.954, 0.0, 0.9334, 0.0, 0.9334, 0.002722, 0.954, 0.9771, 0.01273, 0.9894, 0.02747, 0.9894, 0.02747, 0.9771, 0.01273, 0.002722, 0.04605, 0.01062, 0.02747, 0.01062, 0.02747, 0.002722, 0.04605, 1.0, 0.06664, 1.0, 0.7558, 1.0, 0.7558, 1.0, 0.06664, 0.9894, 0.02747, 0.9973, 0.04605, 0.9973, 0.04605, 0.9894, 0.02747, 0.01062, 0.02747, 0.02293, 0.01273, 0.02293, 0.01273, 0.01062, 0.02747, 1.0, 0.7558, 0.99, 0.8313, 0.99, 0.8313, 1.0, 0.7558, 0.9973, 0.04605, 1.0, 0.06664, 1.0, 0.06664, 0.9973, 0.04605, 0.02293, 0.01273, 0.03844, 0.003262, 0.03844, 0.003262, 0.02293, 0.01273, 0.99, 0.8313, 0.9611, 0.8993, 0.9611, 0.8993, 0.99, 0.8313, 0.05563, 1.0, 0.03844, 0.9967, 0.03844, 0.9967, 0.05563, 1.0])
me_plane_003.update()
me_cutter = bpy.data.meshes.new('Cutter')
me_cutter.from_pydata([(1.708, -1.752, -0.1767), (1.708, -1.752, 0.1767), (1.708, 1.752, -0.1767), (1.708, 1.752, 0.1767), (2.325, -1.752, -0.1767), (2.325, -1.752, 0.1767), (2.325, 1.752, -0.1767), (2.325, 1.752, 0.1767)], [], [(0, 1, 3, 2), (2, 3, 7, 6), (6, 7, 5, 4), (4, 5, 1, 0), (2, 6, 4, 0), (7, 3, 1, 5)])
me_cutter.polygons.foreach_set('use_smooth', [True] * 6)
me_cutter.update()

# ---- objects
ob_cube = bpy.data.objects.new('Cube', me_cube_005)
ob_cube_001 = bpy.data.objects.new('Cube.001', me_cube_006)
ob_cube_002 = bpy.data.objects.new('Cube.002', me_cube_007)
ob_cube_003 = bpy.data.objects.new('Cube.003', me_cube_008)
ob_cube_004 = bpy.data.objects.new('Cube.004', me_cube_009)
ob_cube_005 = bpy.data.objects.new('Cube.005', me_cube_011)
ob_plane = bpy.data.objects.new('Plane', me_plane_001)
ob_plane_001 = bpy.data.objects.new('Plane.001', me_plane_002)
ob_plane_002 = bpy.data.objects.new('Plane.002', me_plane_003)
ob_cutter = bpy.data.objects.new('Cutter', me_cutter)

# ---- transforms, parenting, visibility, modifiers, constraints
ob_cube.location = (0.0, 0.0, 0.0)
ob_cube_001.location = (-3.775e-08, 7.231, 1.001)
ob_cube_001.rotation_euler = (1.841e-07, 0.7854, -5.121)
_m = ob_cube_001.modifiers.new('Bevel', 'BEVEL')
_m.width = 0.04
_m.width_pct = 0.04
_m.segments = 3
_m = ob_cube_001.modifiers.new('Collision', 'COLLISION')
ob_cube_002.location = (0.0, 2.0, 4.6)
ob_cube_002.rotation_euler = (0.0, -0.0, 0.07733)
_m = ob_cube_002.modifiers.new('Bevel', 'BEVEL')
_m.width = 0.04
_m.width_pct = 0.04
_m.segments = 3
_m = ob_cube_002.modifiers.new('Collision', 'COLLISION')
ob_cube_003.location = (0.0, 2.4, 0.6)
_m = ob_cube_003.modifiers.new('Bevel', 'BEVEL')
_m.width = 0.04
_m.width_pct = 0.04
_m.segments = 3
ob_cube_004.location = (2.209, -0.5832, 1.0)
ob_cube_004.rotation_euler = (0.0, -0.0, 1.309)
_m = ob_cube_004.modifiers.new('Bevel', 'BEVEL')
_m.width = 0.04
_m.width_pct = 0.04
_m.segments = 3
ob_cube_005.location = (-0.3209, 3.376, 9.719)
ob_cube_005.rotation_euler = (0.0, -0.0, -3.067)
_m = ob_cube_005.modifiers.new('Bevel', 'BEVEL')
_m.width = 0.04
_m.width_pct = 0.04
_m.segments = 3
_m = ob_cube_005.modifiers.new('Subdivision', 'SUBSURF')
_m.subdivision_type = 'SIMPLE'
_m.levels = 3
_m = ob_cube_005.modifiers.new('Cloth', 'CLOTH')
ob_plane.location = (0.0, 0.0, 0.0)
_m = ob_plane.modifiers.new('Boolean', 'BOOLEAN')
_m.object = ob_plane_001
_m = ob_plane.modifiers.new('Boolean.001', 'BOOLEAN')
_m.object = ob_cutter
_m.solver = 'FAST'
_m = ob_plane.modifiers.new('Auto Smooth', 'NODES')
_m.node_group = ng_auto_smooth
_gi = [s.identifier for s in ng_auto_smooth.interface.items_tree if s.item_type == 'SOCKET' and s.in_out == 'INPUT']
_m[_gi[1]] = 0.5236  # Angle
ob_plane_001.location = (0.0, 0.0, -0.5496)
ob_plane_001.scale = (10.0, 10.0, 10.0)
ob_plane_002.location = (-6.453, -0.3467, 2.268)
ob_plane_002.scale = (9.863, 9.863, 9.863)
_m = ob_plane_002.modifiers.new('Auto Smooth', 'NODES')
_m.node_group = ng_auto_smooth
_gi = [s.identifier for s in ng_auto_smooth.interface.items_tree if s.item_type == 'SOCKET' and s.in_out == 'INPUT']
_m[_gi[1]] = 0.5236  # Angle
ob_cutter.parent = ob_plane
ob_cutter.location = (6.034, 6.101, 2.254)
ob_cutter.rotation_euler = (0.0, 0.0, -3.855)
ob_cutter.scale = (0.8054, 0.8054, 0.8054)
ob_cutter.hide_render = True
ob_cutter.visible_camera = False
ob_cutter.visible_diffuse = False
ob_cutter.visible_glossy = False
ob_cutter.visible_transmission = False
ob_cutter.visible_volume_scatter = False
ob_cutter.visible_shadow = False
ob_cutter.display_type = 'WIRE'
_m = ob_cutter.modifiers.new('Array', 'ARRAY')
_m.count = 5
_m.use_constant_offset = True
_m.constant_offset_displace = (-0.3905, 0.0, 0.0)
_m.relative_offset_displace = (-1.0, 0.0, 0.0)
_m = ob_cutter.modifiers.new('Bevel', 'BEVEL')
_m.show_render = False
_m.width = 0.1405
_m.width_pct = 0.1405
_m.segments = 3
_m.limit_method = 'WEIGHT'
_m = ob_cutter.modifiers.new('Bevel Weld', 'WELD')
_m.show_render = False
_m.merge_threshold = 0.0003533
_m = ob_cutter.modifiers.new('Auto Smooth', 'NODES')
_m.node_group = ng_auto_smooth
_gi = [s.identifier for s in ng_auto_smooth.interface.items_tree if s.item_type == 'SOCKET' and s.in_out == 'INPUT']
_m[_gi[1]] = 0.5236  # Angle

# ---- collection membership
col_collection.objects.link(ob_cube)
col_collection.objects.link(ob_cube_001)
col_collection.objects.link(ob_cube_002)
col_collection.objects.link(ob_cube_003)
col_collection.objects.link(ob_cube_004)
col_collection.objects.link(ob_cube_005)
col_collection_2.objects.link(ob_plane)
col_collection_2.objects.link(ob_plane_001)
col_collection_2.objects.link(ob_plane_002)
col_cutters.objects.link(ob_cutter)
def _layer_coll(name, lc=None):
    lc = lc or bpy.context.view_layer.layer_collection
    for c in lc.children:
        if c.name == name: return c
        r = _layer_coll(name, c)
        if r: return r
_layer_coll('Collection').exclude = True

# ---- scene / render settings (as saved in the file)
scene.frame_start = 1; scene.frame_end = 250; scene.frame_set(0)
scene.render.engine = 'CYCLES'
scene.cycles.sampling_pattern = 'TABULATED_SOBOL'
scene.cycles.use_light_tree = False
scene.view_settings.view_transform = 'Filmic'
bpy.context.view_layer.update()

# ---- added for rendering (the .blend has no active camera and no usable light): camera, sun
cam_auto = bpy.data.cameras.new('AutoCamera')
cam_auto.lens = 50.0
cam_auto.sensor_width = 36.0
cam_auto.clip_end = 1000.0
ob_auto_camera = bpy.data.objects.new('AutoCamera', cam_auto)
scene.collection.objects.link(ob_auto_camera)
ob_auto_camera.location = (27.6284, -35.5303, 24.394)
ob_auto_camera.rotation_euler = (1.09748, -7.21219e-08, 0.694738)
scene.camera = ob_auto_camera
light_auto_sun = bpy.data.lights.new('AutoSun', 'SUN')
light_auto_sun.energy = 3.0
light_auto_sun.angle = 0.0523599
ob_auto_sun = bpy.data.objects.new('AutoSun', light_auto_sun)
scene.collection.objects.link(ob_auto_sun)
ob_auto_sun.rotation_euler = (0.872665, 0.174533, 0.523599)
bpy.context.view_layer.update()
